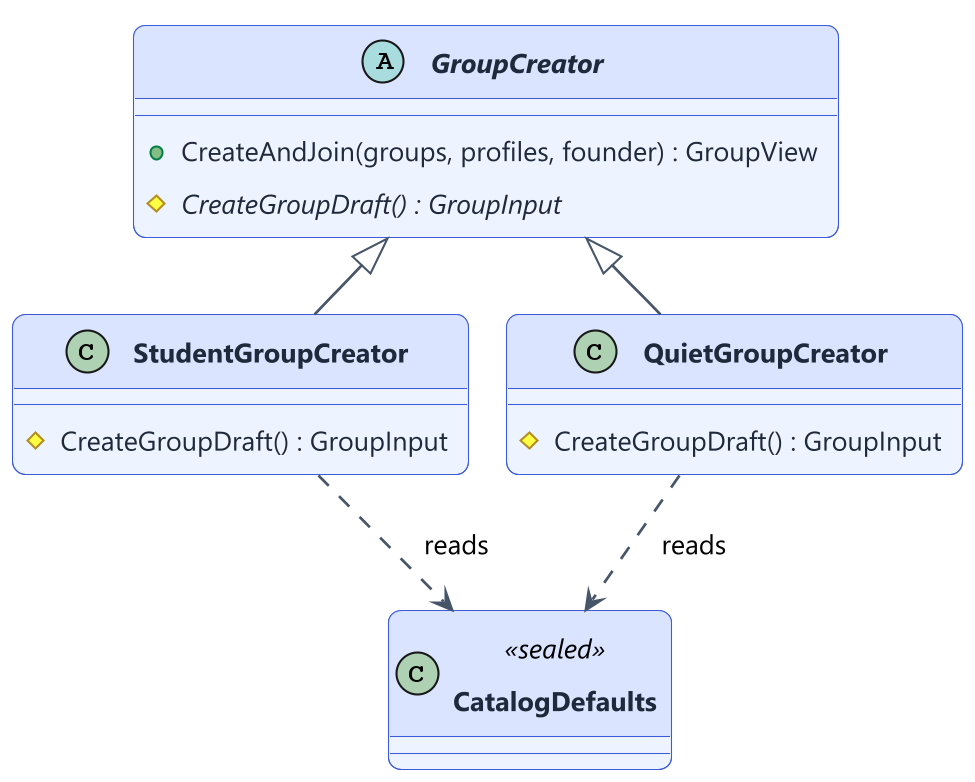

The diagram above was rendered by PlantUML. Its source (embedded in the PNG):
@startuml d15-fm-class
skinparamlocked dpi 200
!include style.iuml
abstract class GroupCreator {
  +CreateAndJoin(groups, profiles, founder) : GroupView
  #{abstract} CreateGroupDraft() : GroupInput
}
class StudentGroupCreator {
  #CreateGroupDraft() : GroupInput
}
class QuietGroupCreator {
  #CreateGroupDraft() : GroupInput
}
class CatalogDefaults <<sealed>>
GroupCreator <|-- StudentGroupCreator
GroupCreator <|-- QuietGroupCreator
StudentGroupCreator ..> CatalogDefaults : reads
QuietGroupCreator ..> CatalogDefaults : reads
@enduml